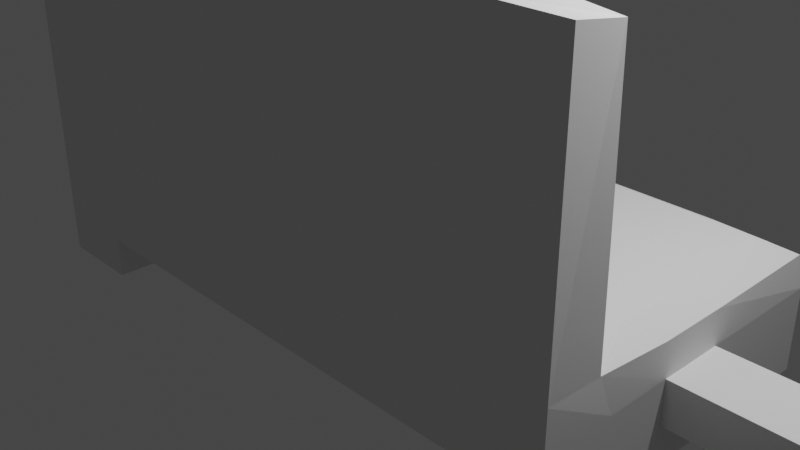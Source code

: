 # Source: schieber.blend  (saved by Blender 2.93.20; exported with 4.5.12 LTS)
import bpy
from mathutils import Matrix  # noqa: F401  (used for matrix-valued properties, if any)

bpy.ops.wm.read_factory_settings(use_empty=True)
scene = bpy.context.scene
scene.name = 'Scene'

# ---- collections
col_collection = bpy.data.collections.new('Collection'); scene.collection.children.link(col_collection)

# ---- world
world_world = bpy.data.worlds.new('World'); scene.world = world_world
world_world.use_nodes = True; world_world.node_tree.nodes.clear()
_N = world_world.node_tree.nodes; _L = world_world.node_tree.links
n0 = _N.new('ShaderNodeOutputWorld'); n0.name = 'World Output'; n0.location = (300, 300)
n1 = _N.new('ShaderNodeBackground'); n1.name = 'Background'; n1.location = (10, 300)
n1.inputs[0].default_value = (0.05088, 0.05088, 0.05088, 1.0)
_L.new(n1.outputs[0], n0.inputs[0])
n0.is_active_output = True
world_world.color = (0.05088, 0.05088, 0.05088)
world_world.use_sun_shadow = False
world_world.sun_shadow_jitter_overblur = 0.0

# ---- cameras
cam_camera = bpy.data.cameras.new('Camera')
cam_camera.clip_end = 100.0
cam_camera.ortho_scale = 7.314

# ---- lights
light_light = bpy.data.lights.new('Light', 'POINT')
light_light.transmission_factor = 0.0
light_light.energy = 1000.0
light_light.shadow_soft_size = 0.1
light_light.shadow_maximum_resolution = 0.006
light_light.use_absolute_resolution = True

# ---- meshes
me_cube_001 = bpy.data.meshes.new('Cube.001')
me_cube_001.from_pydata([(-1.0, -1.0, -0.5433), (-1.0, -1.0, 0.3693), (-1.0, 1.0, -0.5433), (1.0, -1.0, -0.5433), (1.0, -1.0, 0.3693), (1.0, 1.0, -0.5433), (-1.0, -1.0, -0.087), (-1.0, 1.0, -0.087), (1.0, 1.0, -0.087), (1.0, -1.0, -0.087), (-1.0, -0.5692, -0.5433), (1.0, -0.5692, -0.5433), (1.0, -0.5692, -0.087), (-1.0, -0.5692, -0.087), (1.0, -1.0, 3.136), (-1.0, -1.0, 3.136), (2.22e-16, 1.0, -0.5433), (2.22e-16, -1.0, -0.5433), (2.22e-16, -1.0, 0.3693), (2.22e-16, -1.0, -0.087), (2.22e-16, 1.0, -0.087), (0.0, -1.0, 3.136), (-0.7284, 1.0, -0.5433), (-0.7284, -1.0, 0.3693), (-0.7284, -1.0, -0.087), (-0.7284, -0.5692, -0.5433), (-0.7284, -1.0, 3.136), (-0.7284, -1.0, -0.5433), (-0.7284, 1.0, -0.087), (0.7284, -1.0, -0.5433), (0.7284, 1.0, -0.087), (0.7284, 1.0, -0.5433), (0.7284, -1.0, 0.3693), (0.7284, -1.0, -0.087), (0.7284, -0.5692, -0.5433), (0.7284, -1.0, 3.136), (0.7284, 1.0, -0.5433), (2.22e-16, 1.0, -0.5433), (-0.7284, -1.0, -0.5433), (2.22e-16, -1.0, -0.5433), (0.7284, -0.5692, -0.5433), (2.22e-16, -0.5692, -0.5433), (-0.7284, 1.0, -0.5433), (-0.7284, -0.5692, -0.5433), (0.7284, -1.0, -0.5433), (-1.0, -0.5692, -0.9749), (-1.0, -1.0, -0.9749), (-0.7284, 1.0, -0.9749), (-1.0, 1.0, -0.9749), (1.0, -0.5692, -0.9749), (1.0, 1.0, -0.9749), (0.7284, -1.0, -0.9749), (1.0, -1.0, -0.9749), (-0.7284, -0.5692, -0.9749), (-0.7284, -1.0, -0.9749), (0.7284, 1.0, -0.9749), (0.7284, -0.5692, -0.9749), (1.0, 0.2154, -0.5433), (-1.0, 0.2154, -0.087), (-1.0, 0.2154, -0.5433), (1.0, 0.2154, -0.087), (-0.7284, 0.2154, -0.5433), (0.7284, 0.2154, -0.5433), (2.22e-16, 0.2154, -0.5433), (-0.7284, 0.2154, -0.5433), (0.7284, 0.2154, -0.5433), (1.0, 0.2154, -0.9749), (-1.0, 0.2154, -0.9749), (-0.7284, 0.2154, -0.9749), (0.7284, 0.2154, -0.9749), (-1.0, -0.1769, -0.5433), (1.0, -0.1769, -0.087), (-0.7284, -0.1769, -0.5433), (0.7284, -0.1769, -0.5433), (2.22e-16, -0.1769, -0.5433), (-0.7284, -0.1769, -0.5433), (0.7284, -0.1769, -0.5433), (-1.0, -0.1769, -0.9749), (-0.7284, -0.1769, -0.9749), (0.7284, -0.1769, -0.9749), (1.0, -0.1769, -0.5433), (-1.0, -0.1769, -0.087), (1.0, -0.1769, -0.9749), (1.693, -0.1167, -0.4832), (1.358, -0.1777, -0.5442), (1.358, 0.2162, -0.5442), (1.693, 0.1552, -0.4832), (-1.693, -0.1167, -0.147), (-1.358, -0.1777, -0.08609), (-1.358, 0.2162, -0.08609), (-1.693, 0.1552, -0.147), (1.358, 0.2162, -0.08609), (1.693, 0.1552, -0.147), (-1.358, 0.2162, -0.5442), (-1.693, 0.1552, -0.4832), (-1.358, -0.1777, -0.5442), (-1.693, -0.1167, -0.4832), (1.358, -0.1777, -0.08609), (1.693, -0.1167, -0.147), (-0.8999, 0.8757, 0.3645), (-0.9868, 0.9687, 0.2586), (0.8999, 0.8757, 0.3645), (0.9868, 0.9687, 0.2586), (-0.8995, -0.5692, 0.5508), (-0.8995, -0.4716, 0.3693), (-0.9952, -0.6574, 0.3364), (0.8995, -0.4716, 0.3693), (0.8995, -0.5692, 0.5508), (0.9952, -0.6574, 0.3364), (0.8999, -0.574, 2.918), (0.9868, -0.6789, 3.031), (-0.8999, -0.574, 2.918), (-0.9868, -0.6789, 3.031), (-0.1095, 0.8814, 0.3657), (0.1095, 0.8814, 0.3657), (1.969e-16, 0.9942, 0.2633), (-0.113, -0.4644, 0.3729), (-0.113, -0.5656, 0.558), (0.113, -0.5656, 0.558), (0.113, -0.4644, 0.3729), (0.0, -0.6744, 3.13), (0.1095, -0.5728, 2.947), (-0.1095, -0.5728, 2.947), (-0.619, 0.8814, 0.3657), (-0.7155, 0.9942, 0.2633), (-0.8217, 0.8814, 0.3657), (-0.6154, -0.4644, 0.3729), (-0.8253, -0.4644, 0.3729), (-0.8253, -0.5656, 0.558), (-0.6154, -0.5656, 0.558), (-0.619, -0.5728, 2.947), (-0.8217, -0.5728, 2.947), (-0.7155, -0.6744, 3.13), (0.8217, 0.8814, 0.3657), (0.7155, 0.9942, 0.2633), (0.619, 0.8814, 0.3657), (0.8253, -0.5656, 0.558), (0.8253, -0.4644, 0.3729), (0.6154, -0.4644, 0.3729), (0.6154, -0.5656, 0.558), (0.8217, -0.5728, 2.947), (0.619, -0.5728, 2.947), (0.7155, -0.6744, 3.13), (-0.9942, 0.2265, 0.2633), (-0.8995, 0.1178, 0.3657), (-0.8995, 0.3268, 0.3657), (0.8995, 0.3268, 0.3657), (0.8995, 0.1178, 0.3657), (0.9942, 0.2265, 0.2633), (0.113, 0.3304, 0.3693), (-0.113, 0.3304, 0.3693), (-0.113, 0.1142, 0.3693), (0.113, 0.1142, 0.3693), (-0.8253, 0.3304, 0.3693), (-0.8253, 0.1142, 0.3693), (-0.6154, 0.1142, 0.3693), (-0.6154, 0.3304, 0.3693), (0.6154, 0.3304, 0.3693), (0.6154, 0.1142, 0.3693), (0.8253, 0.1142, 0.3693), (0.8253, 0.3304, 0.3693), (0.9942, -0.1798, 0.2633), (0.8995, -0.07932, 0.3657), (0.8995, -0.2745, 0.3657), (0.113, -0.2781, 0.3693), (0.113, -0.07573, 0.3693), (-0.113, -0.07573, 0.3693), (-0.113, -0.2781, 0.3693), (-0.8253, -0.2781, 0.3693), (-0.6154, -0.2781, 0.3693), (-0.6154, -0.07573, 0.3693), (-0.8253, -0.07573, 0.3693), (0.6154, -0.2781, 0.3693), (0.8253, -0.2781, 0.3693), (0.8253, -0.07573, 0.3693), (0.6154, -0.07573, 0.3693), (-0.8995, -0.07932, 0.3657), (-0.9942, -0.1798, 0.2633), (-0.8995, -0.2745, 0.3657)], [], [(7, 100, 124, 28), (8, 102, 148, 60), (163, 173, 137, 106), (24, 23, 1, 6), (80, 11, 49, 82), (4, 108, 110, 14), (27, 24, 6, 0), (11, 12, 9, 3), (31, 30, 8, 5), (59, 58, 7, 2), (0, 6, 13, 10), (80, 71, 12, 11), (13, 105, 177, 81), (0, 10, 45, 46), (110, 142, 35, 14), (128, 103, 111, 131), (113, 123, 156, 150), (12, 108, 4, 9), (168, 178, 104, 127), (32, 4, 14, 35), (23, 18, 21, 26), (120, 132, 26, 21), (154, 144, 176, 171), (22, 16, 37, 42), (117, 129, 130, 122), (22, 28, 20, 16), (29, 33, 19, 17), (16, 31, 36, 37), (33, 32, 18, 19), (20, 115, 134, 30), (101, 133, 160, 146), (31, 5, 50, 55), (2, 7, 28, 22), (3, 29, 51, 52), (1, 23, 26, 15), (139, 118, 121, 141), (142, 120, 21, 35), (172, 164, 119, 138), (17, 19, 24, 27), (19, 18, 23, 24), (9, 4, 32, 33), (3, 9, 33, 29), (107, 136, 140, 109), (132, 112, 15, 26), (71, 161, 108, 12), (18, 32, 35, 21), (61, 22, 42, 64), (16, 20, 30, 31), (17, 27, 38, 39), (135, 114, 149, 157), (75, 74, 41, 43), (43, 41, 39, 38), (74, 76, 40, 41), (41, 40, 44, 39), (27, 25, 43, 38), (34, 29, 44, 40), (73, 34, 40, 76), (29, 17, 39, 44), (56, 49, 52, 51), (79, 82, 49, 56), (45, 53, 54, 46), (77, 78, 53, 45), (2, 22, 47, 48), (62, 31, 55, 69), (27, 0, 46, 54), (72, 25, 53, 78), (11, 3, 52, 49), (29, 34, 56, 51), (25, 27, 54, 53), (59, 2, 48, 67), (70, 59, 67, 77), (22, 61, 68, 47), (73, 62, 69, 79), (48, 47, 68, 67), (55, 50, 66, 69), (31, 62, 65, 36), (37, 36, 65, 63), (42, 37, 63, 64), (72, 61, 64, 75), (30, 134, 102, 8), (28, 124, 115, 20), (167, 169, 126, 116), (6, 1, 105, 13), (58, 143, 100, 7), (5, 8, 60, 57), (57, 60, 91, 85), (5, 57, 66, 50), (147, 159, 174, 162), (105, 1, 15, 112), (10, 13, 81, 70), (25, 72, 75, 43), (34, 73, 79, 56), (10, 70, 77, 45), (61, 72, 78, 68), (67, 68, 78, 77), (69, 66, 82, 79), (62, 73, 76, 65), (63, 65, 76, 74), (64, 63, 74, 75), (60, 148, 161, 71), (158, 152, 165, 175), (151, 155, 170, 166), (81, 177, 143, 58), (57, 80, 82, 66), (70, 81, 88, 95), (71, 80, 84, 97), (81, 58, 89, 88), (80, 57, 85, 84), (96, 87, 90, 94), (58, 59, 93, 89), (60, 71, 97, 91), (59, 70, 95, 93), (84, 85, 86, 83), (88, 89, 90, 87), (92, 86, 85, 91), (89, 93, 94, 90), (93, 95, 96, 94), (91, 97, 98, 92), (87, 96, 95, 88), (97, 84, 83, 98), (86, 92, 98, 83), (103, 104, 105), (106, 107, 108), (113, 114, 115), (116, 117, 118, 119), (120, 121, 122), (123, 124, 125), (126, 127, 128, 129), (130, 131, 132), (133, 134, 135), (136, 137, 138, 139), (140, 141, 142), (143, 144, 145), (146, 147, 148), (149, 150, 151, 152), (153, 154, 155, 156), (157, 158, 159, 160), (161, 162, 163), (164, 165, 166, 167), (168, 169, 170, 171), (172, 173, 174, 175), (176, 177, 178), (145, 99, 100, 143), (133, 101, 102, 134), (163, 106, 108, 161), (136, 107, 106, 137), (142, 110, 109, 140), (111, 103, 105, 112), (107, 109, 110, 108), (123, 113, 115, 124), (129, 117, 116, 126), (132, 120, 122, 130), (117, 122, 121, 118), (167, 116, 119, 164), (99, 125, 124, 100), (103, 128, 127, 104), (112, 132, 131, 111), (128, 131, 130, 129), (168, 127, 126, 169), (114, 135, 134, 115), (118, 139, 138, 119), (120, 142, 141, 121), (172, 138, 137, 173), (139, 141, 140, 136), (176, 144, 143, 177), (101, 146, 148, 102), (113, 150, 149, 114), (125, 153, 156, 123), (135, 157, 160, 133), (159, 147, 146, 160), (155, 151, 150, 156), (152, 158, 157, 149), (144, 154, 153, 145), (147, 162, 161, 148), (151, 166, 165, 152), (154, 171, 170, 155), (158, 175, 174, 159), (104, 178, 177, 105), (173, 163, 162, 174), (169, 167, 166, 170), (164, 172, 175, 165), (178, 168, 171, 176), (125, 99, 145, 153)])
_uv = me_cube_001.uv_layers.new(name='UVMap')
_uv.uv.foreach_set('vector', [0.5, 0.25, 0.5971, 0.25, 0.5971, 0.3125, 0.5, 0.3125, 0.5, 0.5, 0.5971, 0.5, 0.5971, 0.5981, 0.5, 0.5981, 0.6484, 0.6598, 0.6641, 0.6598, 0.6641, 0.6834, 0.6484, 0.6834, 0.5, 0.9375, 0.625, 0.9375, 0.625, 1.0, 0.5, 1.0, 0.375, 0.6471, 0.375, 0.6961, 0.375, 0.6961, 0.375, 0.6471, 0.625, 0.75, 0.625, 0.7089, 0.625, 0.7089, 0.625, 0.75, 0.375, 0.9375, 0.5, 0.9375, 0.5, 1.0, 0.375, 1.0, 0.375, 0.6961, 0.5, 0.6961, 0.5, 0.75, 0.375, 0.75, 0.375, 0.4375, 0.5, 0.4375, 0.5, 0.5, 0.375, 0.5, 0.375, 0.1519, 0.5, 0.1519, 0.5, 0.25, 0.375, 0.25, 0.375, 0.0, 0.5, 0.0, 0.5, 0.05385, 0.375, 0.05385, 0.375, 0.6471, 0.5, 0.6471, 0.5, 0.6961, 0.375, 0.6961, 0.5, 0.05385, 0.5971, 0.04114, 0.5971, 0.1029, 0.5, 0.1029, 0.375, 0.0, 0.375, 0.05385, 0.375, 0.05385, 0.375, 0.0, 0.625, 0.7089, 0.6875, 0.7089, 0.6875, 0.75, 0.625, 0.75, 0.8359, 0.6961, 0.8516, 0.6961, 0.8516, 0.6961, 0.8359, 0.6961, 0.7587, 0.5127, 0.8038, 0.5127, 0.8038, 0.5854, 0.7587, 0.5854, 0.5, 0.6961, 0.5971, 0.7089, 0.625, 0.75, 0.5, 0.75, 0.8359, 0.6598, 0.8516, 0.6598, 0.8516, 0.6834, 0.8359, 0.6834, 0.625, 0.8125, 0.625, 0.75, 0.625, 0.75, 0.625, 0.8125, 0.625, 0.9375, 0.625, 0.875, 0.625, 0.875, 0.625, 0.9375, 0.75, 0.7089, 0.8125, 0.7089, 0.8125, 0.75, 0.75, 0.75, 0.8359, 0.6108, 0.8516, 0.6108, 0.8516, 0.6344, 0.8359, 0.6344, 0.375, 0.3125, 0.375, 0.375, 0.375, 0.375, 0.375, 0.3125, 0.7587, 0.6961, 0.8038, 0.6961, 0.8038, 0.6961, 0.7587, 0.6961, 0.375, 0.3125, 0.5, 0.3125, 0.5, 0.375, 0.375, 0.375, 0.375, 0.8125, 0.5, 0.8125, 0.5, 0.875, 0.375, 0.875, 0.375, 0.375, 0.375, 0.4375, 0.375, 0.4375, 0.375, 0.375, 0.5, 0.8125, 0.625, 0.8125, 0.625, 0.875, 0.5, 0.875, 0.5, 0.375, 0.5971, 0.375, 0.5971, 0.4375, 0.5, 0.4375, 0.6484, 0.5127, 0.6641, 0.5127, 0.6641, 0.5854, 0.6484, 0.5854, 0.375, 0.4375, 0.375, 0.5, 0.375, 0.5, 0.375, 0.4375, 0.375, 0.25, 0.5, 0.25, 0.5, 0.3125, 0.375, 0.3125, 0.375, 0.75, 0.375, 0.8125, 0.375, 0.8125, 0.375, 0.75, 0.625, 1.0, 0.625, 0.9375, 0.625, 0.9375, 0.625, 1.0, 0.6962, 0.6961, 0.7413, 0.6961, 0.7413, 0.6961, 0.6962, 0.6961, 0.6875, 0.7089, 0.75, 0.7089, 0.75, 0.75, 0.6875, 0.75, 0.6962, 0.6598, 0.7413, 0.6598, 0.7413, 0.6834, 0.6962, 0.6834, 0.375, 0.875, 0.5, 0.875, 0.5, 0.9375, 0.375, 0.9375, 0.5, 0.875, 0.625, 0.875, 0.625, 0.9375, 0.5, 0.9375, 0.5, 0.75, 0.625, 0.75, 0.625, 0.8125, 0.5, 0.8125, 0.375, 0.75, 0.5, 0.75, 0.5, 0.8125, 0.375, 0.8125, 0.6484, 0.6961, 0.6641, 0.6961, 0.6641, 0.6961, 0.6484, 0.6961, 0.8125, 0.7089, 0.875, 0.7089, 0.875, 0.75, 0.8125, 0.75, 0.5, 0.6471, 0.5971, 0.6471, 0.5971, 0.7089, 0.5, 0.6961, 0.625, 0.875, 0.625, 0.8125, 0.625, 0.8125, 0.625, 0.875, 0.1875, 0.5981, 0.1875, 0.5, 0.1875, 0.5, 0.1875, 0.5981, 0.375, 0.375, 0.5, 0.375, 0.5, 0.4375, 0.375, 0.4375, 0.375, 0.875, 0.375, 0.9375, 0.375, 0.9375, 0.375, 0.875, 0.6962, 0.5127, 0.7413, 0.5127, 0.7413, 0.5854, 0.6962, 0.5854, 0.1875, 0.6471, 0.25, 0.6471, 0.25, 0.6961, 0.1875, 0.6961, 0.1875, 0.6961, 0.25, 0.6961, 0.25, 0.75, 0.1875, 0.75, 0.25, 0.6471, 0.3125, 0.6471, 0.3125, 0.6961, 0.25, 0.6961, 0.25, 0.6961, 0.3125, 0.6961, 0.3125, 0.75, 0.25, 0.75, 0.1875, 0.75, 0.1875, 0.6961, 0.1875, 0.6961, 0.1875, 0.75, 0.3125, 0.6961, 0.3125, 0.75, 0.3125, 0.75, 0.3125, 0.6961, 0.3125, 0.6471, 0.3125, 0.6961, 0.3125, 0.6961, 0.3125, 0.6471, 0.375, 0.8125, 0.375, 0.875, 0.375, 0.875, 0.375, 0.8125, 0.3125, 0.6961, 0.375, 0.6961, 0.375, 0.75, 0.3125, 0.75, 0.3125, 0.6471, 0.375, 0.6471, 0.375, 0.6961, 0.3125, 0.6961, 0.125, 0.6961, 0.1875, 0.6961, 0.1875, 0.75, 0.125, 0.75, 0.125, 0.6471, 0.1875, 0.6471, 0.1875, 0.6961, 0.125, 0.6961, 0.375, 0.25, 0.375, 0.3125, 0.375, 0.3125, 0.375, 0.25, 0.3125, 0.5981, 0.3125, 0.5, 0.3125, 0.5, 0.3125, 0.5981, 0.375, 0.9375, 0.375, 1.0, 0.375, 1.0, 0.375, 0.9375, 0.1875, 0.6471, 0.1875, 0.6961, 0.1875, 0.6961, 0.1875, 0.6471, 0.375, 0.6961, 0.375, 0.75, 0.375, 0.75, 0.375, 0.6961, 0.3125, 0.75, 0.3125, 0.6961, 0.3125, 0.6961, 0.3125, 0.75, 0.1875, 0.6961, 0.1875, 0.75, 0.1875, 0.75, 0.1875, 0.6961, 0.375, 0.1519, 0.375, 0.25, 0.375, 0.25, 0.375, 0.1519, 0.375, 0.1029, 0.375, 0.1519, 0.375, 0.1519, 0.375, 0.1029, 0.1875, 0.5, 0.1875, 0.5981, 0.1875, 0.5981, 0.1875, 0.5, 0.3125, 0.6471, 0.3125, 0.5981, 0.3125, 0.5981, 0.3125, 0.6471, 0.125, 0.5, 0.1875, 0.5, 0.1875, 0.5981, 0.125, 0.5981, 0.3125, 0.5, 0.375, 0.5, 0.375, 0.5981, 0.3125, 0.5981, 0.3125, 0.5, 0.3125, 0.5981, 0.3125, 0.5981, 0.3125, 0.5, 0.25, 0.5, 0.3125, 0.5, 0.3125, 0.5981, 0.25, 0.5981, 0.1875, 0.5, 0.25, 0.5, 0.25, 0.5981, 0.1875, 0.5981, 0.1875, 0.6471, 0.1875, 0.5981, 0.1875, 0.5981, 0.1875, 0.6471, 0.5, 0.4375, 0.5971, 0.4375, 0.5971, 0.5, 0.5, 0.5, 0.5, 0.3125, 0.5971, 0.3125, 0.5971, 0.375, 0.5, 0.375, 0.7587, 0.6598, 0.8038, 0.6598, 0.8038, 0.6834, 0.7587, 0.6834, 0.5, 0.0, 0.625, 0.0, 0.5971, 0.04114, 0.5, 0.05385, 0.5, 0.1519, 0.5971, 0.1519, 0.5971, 0.25, 0.5, 0.25, 0.375, 0.5, 0.5, 0.5, 0.5, 0.5981, 0.375, 0.5981, 0.375, 0.5981, 0.5, 0.5981, 0.5, 0.5981, 0.375, 0.5981, 0.375, 0.5, 0.375, 0.5981, 0.375, 0.5981, 0.375, 0.5, 0.6484, 0.6108, 0.6641, 0.6108, 0.6641, 0.6344, 0.6484, 0.6344, 0.625, 0.04114, 0.625, 0.0, 0.625, 0.0, 0.625, 0.04114, 0.375, 0.05385, 0.5, 0.05385, 0.5, 0.1029, 0.375, 0.1029, 0.1875, 0.6961, 0.1875, 0.6471, 0.1875, 0.6471, 0.1875, 0.6961, 0.3125, 0.6961, 0.3125, 0.6471, 0.3125, 0.6471, 0.3125, 0.6961, 0.375, 0.05385, 0.375, 0.1029, 0.375, 0.1029, 0.375, 0.05385, 0.1875, 0.5981, 0.1875, 0.6471, 0.1875, 0.6471, 0.1875, 0.5981, 0.125, 0.5981, 0.1875, 0.5981, 0.1875, 0.6471, 0.125, 0.6471, 0.3125, 0.5981, 0.375, 0.5981, 0.375, 0.6471, 0.3125, 0.6471, 0.3125, 0.5981, 0.3125, 0.6471, 0.3125, 0.6471, 0.3125, 0.5981, 0.25, 0.5981, 0.3125, 0.5981, 0.3125, 0.6471, 0.25, 0.6471, 0.1875, 0.5981, 0.25, 0.5981, 0.25, 0.6471, 0.1875, 0.6471, 0.5, 0.5981, 0.5971, 0.5981, 0.5971, 0.6471, 0.5, 0.6471, 0.6962, 0.6108, 0.7413, 0.6108, 0.7413, 0.6344, 0.6962, 0.6344, 0.7587, 0.6108, 0.8038, 0.6108, 0.8038, 0.6344, 0.7587, 0.6344, 0.5, 0.1029, 0.5971, 0.1029, 0.5971, 0.1519, 0.5, 0.1519, 0.375, 0.5981, 0.375, 0.6471, 0.375, 0.6471, 0.375, 0.5981, 0.375, 0.1029, 0.5, 0.1029, 0.5, 0.1029, 0.375, 0.1029, 0.5, 0.6471, 0.375, 0.6471, 0.375, 0.6471, 0.5, 0.6471, 0.5, 0.1029, 0.5, 0.1519, 0.5, 0.1519, 0.5, 0.1029, 0.375, 0.6471, 0.375, 0.5981, 0.375, 0.5981, 0.375, 0.6471, 0.3917, 0.1105, 0.4833, 0.1105, 0.4833, 0.1443, 0.3917, 0.1443, 0.5, 0.1519, 0.375, 0.1519, 0.375, 0.1519, 0.5, 0.1519, 0.5, 0.5981, 0.5, 0.6471, 0.5, 0.6471, 0.5, 0.5981, 0.375, 0.1519, 0.375, 0.1029, 0.375, 0.1029, 0.375, 0.1519, 0.375, 0.6471, 0.375, 0.5981, 0.3917, 0.6057, 0.3917, 0.6395, 0.5, 0.1029, 0.5, 0.1519, 0.4833, 0.1443, 0.4833, 0.1105, 0.4833, 0.6057, 0.3917, 0.6057, 0.375, 0.5981, 0.5, 0.5981, 0.5, 0.1519, 0.375, 0.1519, 0.3917, 0.1443, 0.4833, 0.1443, 0.375, 0.1519, 0.375, 0.1029, 0.3917, 0.1105, 0.3917, 0.1443, 0.5, 0.5981, 0.5, 0.6471, 0.4833, 0.6395, 0.4833, 0.6057, 0.4833, 0.1105, 0.3917, 0.1105, 0.375, 0.1029, 0.5, 0.1029, 0.5, 0.6471, 0.375, 0.6471, 0.3917, 0.6395, 0.4833, 0.6395, 0.3917, 0.6057, 0.4833, 0.6057, 0.4833, 0.6395, 0.3917, 0.6395, 0.8516, 0.6961, 0.8516, 0.6961, 0.875, 0.6961, 0.6484, 0.6834, 0.6484, 0.6961, 0.5971, 0.7089, 0.7587, 0.5127, 0.75, 0.5127, 0.75, 0.5, 0.7587, 0.6834, 0.7587, 0.6961, 0.7413, 0.6961, 0.7413, 0.6834, 0.75, 0.7089, 0.7413, 0.6961, 0.7587, 0.6961, 0.7891, 0.5127, 0.8125, 0.5, 0.8125, 0.5127, 0.8038, 0.6834, 0.8359, 0.6834, 0.8359, 0.6961, 0.8038, 0.6961, 0.8038, 0.6961, 0.8359, 0.6961, 0.8125, 0.7089, 0.6788, 0.5127, 0.6875, 0.5, 0.6875, 0.5127, 0.6641, 0.6961, 0.6641, 0.6834, 0.6962, 0.6834, 0.6962, 0.6961, 0.6641, 0.6961, 0.6962, 0.6961, 0.6875, 0.7089, 0.875, 0.5981, 0.875, 0.6108, 0.8516, 0.5981, 0.6484, 0.5854, 0.6484, 0.6108, 0.5971, 0.5981, 0.7413, 0.5854, 0.7587, 0.5854, 0.7587, 0.6108, 0.7413, 0.6108, 0.8359, 0.5854, 0.8359, 0.6108, 0.8038, 0.6108, 0.8038, 0.5854, 0.6962, 0.5854, 0.6962, 0.6108, 0.6641, 0.6108, 0.6641, 0.5854, 0.5971, 0.6471, 0.6484, 0.6344, 0.6484, 0.6598, 0.7413, 0.6598, 0.7413, 0.6344, 0.7587, 0.6344, 0.7587, 0.6598, 0.8359, 0.6598, 0.8038, 0.6598, 0.8038, 0.6344, 0.8359, 0.6344, 0.6962, 0.6598, 0.6641, 0.6598, 0.6641, 0.6344, 0.6962, 0.6344, 0.8516, 0.6344, 0.875, 0.6471, 0.875, 0.6598, 0.8516, 0.5854, 0.8516, 0.5127, 0.875, 0.5, 0.875, 0.5981, 0.6641, 0.5127, 0.6484, 0.5127, 0.625, 0.5, 0.6875, 0.5, 0.6484, 0.6598, 0.6484, 0.6834, 0.5971, 0.7089, 0.5971, 0.6471, 0.6641, 0.6961, 0.6484, 0.6961, 0.6484, 0.6834, 0.6641, 0.6834, 0.6875, 0.7089, 0.625, 0.7089, 0.6484, 0.6961, 0.6641, 0.6961, 0.8516, 0.6961, 0.8516, 0.6961, 0.875, 0.6961, 0.875, 0.6961, 0.6484, 0.6961, 0.6484, 0.6961, 0.625, 0.7089, 0.625, 0.7089, 0.8038, 0.5127, 0.7587, 0.5127, 0.75, 0.5, 0.8125, 0.5, 0.8038, 0.6961, 0.7587, 0.6961, 0.7587, 0.6834, 0.8038, 0.6834, 0.8125, 0.7089, 0.75, 0.7089, 0.7587, 0.6961, 0.8038, 0.6961, 0.7587, 0.6961, 0.7587, 0.6961, 0.7413, 0.6961, 0.7413, 0.6961, 0.7587, 0.6598, 0.7587, 0.6834, 0.7413, 0.6834, 0.7413, 0.6598, 0.8516, 0.5127, 0.8359, 0.5127, 0.8125, 0.5, 0.875, 0.5, 0.8516, 0.6961, 0.8359, 0.6961, 0.8359, 0.6834, 0.8516, 0.6834, 0.875, 0.7089, 0.8125, 0.7089, 0.8359, 0.6961, 0.8516, 0.6961, 0.8359, 0.6961, 0.8359, 0.6961, 0.8038, 0.6961, 0.8038, 0.6961, 0.8359, 0.6598, 0.8359, 0.6834, 0.8038, 0.6834, 0.8038, 0.6598, 0.7413, 0.5127, 0.6962, 0.5127, 0.6875, 0.5, 0.75, 0.5, 0.7413, 0.6961, 0.6962, 0.6961, 0.6962, 0.6834, 0.7413, 0.6834, 0.75, 0.7089, 0.6875, 0.7089, 0.6962, 0.6961, 0.7413, 0.6961, 0.6962, 0.6598, 0.6962, 0.6834, 0.6641, 0.6834, 0.6641, 0.6598, 0.6962, 0.6961, 0.6962, 0.6961, 0.6641, 0.6961, 0.6641, 0.6961, 0.8516, 0.6344, 0.8516, 0.6108, 0.875, 0.5981, 0.875, 0.6471, 0.6484, 0.5127, 0.6484, 0.5854, 0.5971, 0.5981, 0.5971, 0.5, 0.7587, 0.5127, 0.7587, 0.5854, 0.7413, 0.5854, 0.7413, 0.5127, 0.8359, 0.5127, 0.8359, 0.5854, 0.8038, 0.5854, 0.8038, 0.5127, 0.6962, 0.5127, 0.6962, 0.5854, 0.6641, 0.5854, 0.6641, 0.5127, 0.6641, 0.6108, 0.6484, 0.6108, 0.6484, 0.5854, 0.6641, 0.5854, 0.8038, 0.6108, 0.7587, 0.6108, 0.7587, 0.5854, 0.8038, 0.5854, 0.7413, 0.6108, 0.6962, 0.6108, 0.6962, 0.5854, 0.7413, 0.5854, 0.8516, 0.6108, 0.8359, 0.6108, 0.8359, 0.5854, 0.8516, 0.5854, 0.6484, 0.6108, 0.6484, 0.6344, 0.5971, 0.6471, 0.5971, 0.5981, 0.7587, 0.6108, 0.7587, 0.6344, 0.7413, 0.6344, 0.7413, 0.6108, 0.8359, 0.6108, 0.8359, 0.6344, 0.8038, 0.6344, 0.8038, 0.6108, 0.6962, 0.6108, 0.6962, 0.6344, 0.6641, 0.6344, 0.6641, 0.6108, 0.8516, 0.6834, 0.8516, 0.6598, 0.875, 0.6471, 0.875, 0.6961, 0.6641, 0.6598, 0.6484, 0.6598, 0.6484, 0.6344, 0.6641, 0.6344, 0.8038, 0.6598, 0.7587, 0.6598, 0.7587, 0.6344, 0.8038, 0.6344, 0.7413, 0.6598, 0.6962, 0.6598, 0.6962, 0.6344, 0.7413, 0.6344, 0.8516, 0.6598, 0.8359, 0.6598, 0.8359, 0.6344, 0.8516, 0.6344, 0.8359, 0.5127, 0.8516, 0.5127, 0.8516, 0.5854, 0.8359, 0.5854])
me_cube_001.use_remesh_fix_poles = True
me_cube_001.use_remesh_preserve_attributes = False
me_cube_001.update()

# ---- objects
ob_light = bpy.data.objects.new('Light', light_light)
ob_camera = bpy.data.objects.new('Camera', cam_camera)
ob_cube = bpy.data.objects.new('Cube', me_cube_001)

# ---- transforms, parenting, visibility, modifiers, constraints
ob_light.location = (4.076, 1.005, 5.904)
ob_light.rotation_euler = (0.6503, 0.05522, 1.866)
ob_light.lock_rotations_4d = False
ob_light.empty_display_type = 'ARROWS'
ob_light.color = (0.0, 0.0, 0.0, 0.0)
ob_light.lineart.crease_threshold = 0.0
ob_camera.location = (7.359, -6.926, 4.958)
ob_camera.rotation_euler = (1.109, 0.0, 0.8149)
ob_camera.lock_rotations_4d = False
ob_camera.empty_display_type = 'ARROWS'
ob_camera.color = (0.0, 0.0, 0.0, 0.0)
ob_camera.display_type = 'WIRE'
ob_camera.lineart.crease_threshold = 0.0
ob_cube.location = (0.0, 0.0, 0.0)
ob_cube.scale = (3.442, 1.819, 1.0)

# ---- collection membership
col_collection.objects.link(ob_light)
col_collection.objects.link(ob_camera)
col_collection.objects.link(ob_cube)

# ---- scene / render settings (as saved in the file)
scene.camera = ob_camera
scene.frame_start = 1; scene.frame_end = 250; scene.frame_set(1)
scene.render.engine = 'BLENDER_EEVEE_NEXT'
scene.cycles.use_denoising = False
scene.cycles.samples = 128
scene.cycles.sampling_pattern = 'TABULATED_SOBOL'
scene.cycles.use_adaptive_sampling = False
scene.cycles.use_light_tree = False
scene.view_settings.view_transform = 'Filmic'
bpy.context.view_layer.update()
